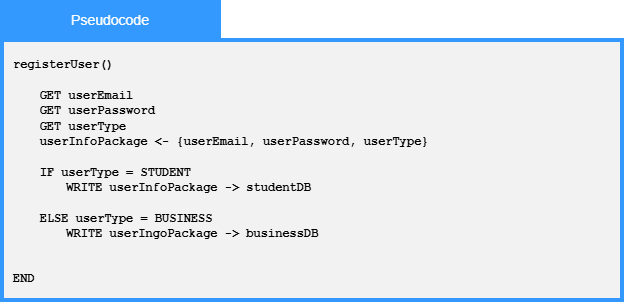

The diagram above was exported from draw.io. Its source (the exported page's mxGraphModel, read from the mxfile embedded in the PNG):
<mxGraphModel dx="1361" dy="811" grid="0" gridSize="10" guides="1" tooltips="1" connect="1" arrows="1" fold="1" page="1" pageScale="1" pageWidth="850" pageHeight="1100" math="0" shadow="0">
  <root>
    <mxCell id="0" />
    <mxCell id="1" parent="0" />
    <mxCell id="r7R1UU_idEqCuL72Va4--1" parent="1" style="whiteSpace=wrap;html=1;fillColor=#F2F2F2;strokeWidth=4;strokeColor=#3399FF;" value="" vertex="1">
      <mxGeometry height="260" width="620" x="117" y="130" as="geometry" />
    </mxCell>
    <mxCell id="r7R1UU_idEqCuL72Va4--2" parent="1" style="rounded=0;whiteSpace=wrap;html=1;strokeColor=#3399FF;fillColor=#3399FF;" value="&lt;font face=&quot;Arial&quot; style=&quot;color: rgb(255, 255, 255); font-size: 14px;&quot;&gt;Pseudocode&lt;/font&gt;" vertex="1">
      <mxGeometry height="40" width="220" x="115" y="90" as="geometry" />
    </mxCell>
    <mxCell id="r7R1UU_idEqCuL72Va4--4" parent="1" style="text;html=1;whiteSpace=wrap;strokeColor=none;fillColor=none;align=left;verticalAlign=middle;rounded=0;verticalAlign=top;" value="&lt;font face=&quot;Courier New&quot;&gt;&lt;b&gt;registerUser()&lt;/b&gt;&lt;/font&gt;&lt;div&gt;&lt;font face=&quot;Courier New&quot;&gt;&lt;b&gt;&lt;br&gt;&lt;/b&gt;&lt;/font&gt;&lt;/div&gt;&lt;div&gt;&lt;b style=&quot;font-family: &amp;quot;Courier New&amp;quot;; background-color: transparent; color: light-dark(rgb(0, 0, 0), rgb(255, 255, 255));&quot;&gt;&lt;span style=&quot;white-space: pre;&quot;&gt;&#09;&lt;/span&gt;GET userEmail&lt;/b&gt;&lt;/div&gt;&lt;div&gt;&lt;div&gt;&lt;b style=&quot;font-family: &amp;quot;Courier New&amp;quot;; background-color: transparent; color: light-dark(rgb(0, 0, 0), rgb(255, 255, 255));&quot;&gt;&lt;span style=&quot;white-space: pre;&quot;&gt;&#09;&lt;/span&gt;GET userPassword&lt;/b&gt;&lt;/div&gt;&lt;/div&gt;&lt;div&gt;&lt;div&gt;&lt;b style=&quot;font-family: &amp;quot;Courier New&amp;quot;; background-color: transparent; color: light-dark(rgb(0, 0, 0), rgb(255, 255, 255));&quot;&gt;&lt;span style=&quot;white-space: pre;&quot;&gt;&#09;&lt;/span&gt;GET userType&lt;/b&gt;&lt;/div&gt;&lt;/div&gt;&lt;div&gt;&lt;b style=&quot;font-family: &amp;quot;Courier New&amp;quot;; background-color: transparent; color: light-dark(rgb(0, 0, 0), rgb(255, 255, 255));&quot;&gt;&lt;span style=&quot;white-space: pre;&quot;&gt;&#09;&lt;/span&gt;userInfoPackage &amp;lt;- {userEmail, userPassword, userType}&lt;br&gt;&lt;/b&gt;&lt;/div&gt;&lt;div&gt;&lt;b style=&quot;font-family: &amp;quot;Courier New&amp;quot;; background-color: transparent; color: light-dark(rgb(0, 0, 0), rgb(255, 255, 255));&quot;&gt;&lt;br&gt;&lt;/b&gt;&lt;/div&gt;&lt;div&gt;&lt;font face=&quot;Courier New&quot;&gt;&lt;b&gt;&lt;span style=&quot;white-space: pre;&quot;&gt;&#09;&lt;/span&gt;IF userType = STUDENT&lt;/b&gt;&lt;/font&gt;&lt;/div&gt;&lt;div&gt;&lt;b style=&quot;font-family: &amp;quot;Courier New&amp;quot;;&quot;&gt;&lt;span style=&quot;white-space: pre;&quot;&gt;&#09;&lt;span style=&quot;white-space: pre;&quot;&gt;&#09;&lt;/span&gt;&lt;/span&gt;WRITE userInfoPackage -&amp;gt; studentDB&lt;/b&gt;&lt;/div&gt;&lt;div&gt;&lt;b style=&quot;font-family: &amp;quot;Courier New&amp;quot;;&quot;&gt;&lt;br&gt;&lt;/b&gt;&lt;/div&gt;&lt;div&gt;&lt;b style=&quot;font-family: &amp;quot;Courier New&amp;quot;;&quot;&gt;&lt;span style=&quot;white-space: pre;&quot;&gt;&#09;&lt;/span&gt;ELSE userType = BUSINESS&lt;/b&gt;&lt;/div&gt;&lt;div&gt;&lt;b style=&quot;font-family: &amp;quot;Courier New&amp;quot;;&quot;&gt;&lt;span style=&quot;white-space: pre;&quot;&gt;&#09;&lt;/span&gt;&lt;span style=&quot;white-space: pre;&quot;&gt;&#09;&lt;/span&gt;WRITE userIngoPackage -&amp;gt; businessDB&lt;br&gt;&lt;/b&gt;&lt;/div&gt;&lt;div&gt;&lt;/div&gt;&lt;div&gt;&lt;b style=&quot;font-family: &amp;quot;Courier New&amp;quot;;&quot;&gt;&lt;span style=&quot;white-space: pre;&quot;&gt;&#09;&lt;/span&gt;&lt;/b&gt;&lt;/div&gt;&lt;div&gt;&lt;br&gt;&lt;/div&gt;&lt;div&gt;&lt;/div&gt;&lt;div&gt;&lt;font face=&quot;Courier New&quot;&gt;&lt;b&gt;END&lt;/b&gt;&lt;/font&gt;&lt;/div&gt;" vertex="1">
      <mxGeometry height="241" width="600" x="126" y="140" as="geometry" />
    </mxCell>
  </root>
</mxGraphModel>